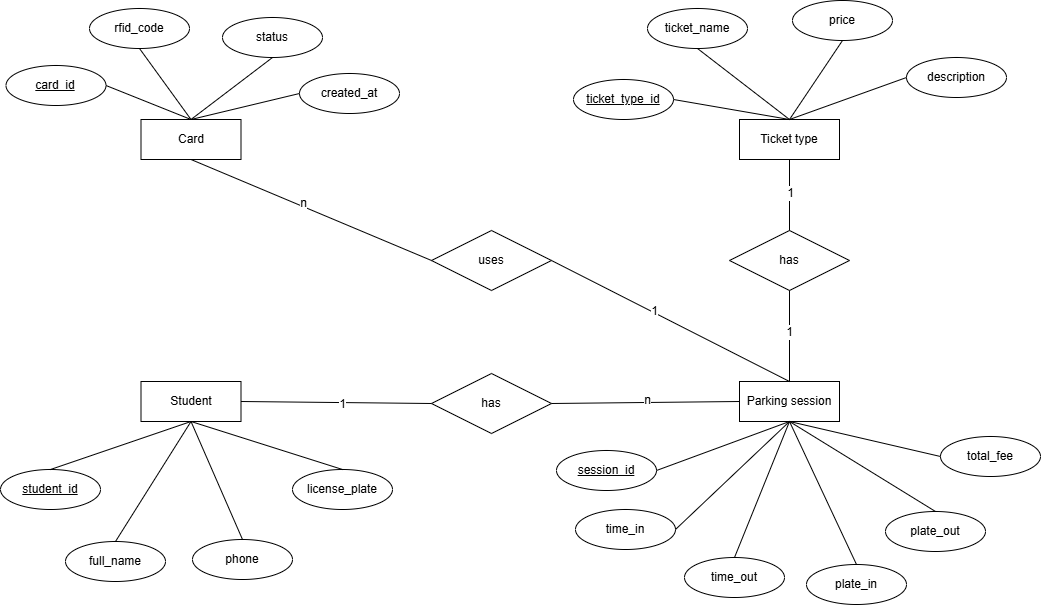

The diagram above was exported from draw.io. Its source (the exported page's mxGraphModel, read from the mxfile embedded in the PNG):
<mxGraphModel dx="1106" dy="607" grid="0" gridSize="10" guides="1" tooltips="1" connect="1" arrows="1" fold="1" page="1" pageScale="1" pageWidth="1100" pageHeight="850" background="#ffffff" math="0" shadow="0">
  <root>
    <mxCell id="0" />
    <mxCell id="1" parent="0" />
    <mxCell id="yylShifv6M33kDJ6KkZ4-2" parent="1" style="whiteSpace=wrap;html=1;align=center;" value="Card" vertex="1">
      <mxGeometry height="40" width="100" x="185.5" y="254" as="geometry" />
    </mxCell>
    <mxCell id="yylShifv6M33kDJ6KkZ4-3" parent="1" style="whiteSpace=wrap;html=1;align=center;" value="Parking session" vertex="1">
      <mxGeometry height="40" width="100" x="784" y="516" as="geometry" />
    </mxCell>
    <mxCell id="yylShifv6M33kDJ6KkZ4-4" parent="1" style="whiteSpace=wrap;html=1;align=center;" value="Student" vertex="1">
      <mxGeometry height="40" width="100" x="185.5" y="516" as="geometry" />
    </mxCell>
    <mxCell id="yylShifv6M33kDJ6KkZ4-5" parent="1" style="whiteSpace=wrap;html=1;align=center;" value="Ticket type" vertex="1">
      <mxGeometry height="40" width="100" x="784" y="254" as="geometry" />
    </mxCell>
    <mxCell id="yylShifv6M33kDJ6KkZ4-6" parent="1" style="ellipse;whiteSpace=wrap;html=1;align=center;fontStyle=4;" value="card_id" vertex="1">
      <mxGeometry height="40" width="100" x="50.5" y="200" as="geometry" />
    </mxCell>
    <mxCell id="yylShifv6M33kDJ6KkZ4-7" parent="1" style="ellipse;whiteSpace=wrap;html=1;align=center;" value="rfid_code" vertex="1">
      <mxGeometry height="40" width="100" x="134" y="143" as="geometry" />
    </mxCell>
    <mxCell id="yylShifv6M33kDJ6KkZ4-8" parent="1" style="ellipse;whiteSpace=wrap;html=1;align=center;" value="status" vertex="1">
      <mxGeometry height="40" width="100" x="267" y="152" as="geometry" />
    </mxCell>
    <mxCell id="yylShifv6M33kDJ6KkZ4-9" parent="1" style="ellipse;whiteSpace=wrap;html=1;align=center;" value="created_at" vertex="1">
      <mxGeometry height="40" width="100" x="344" y="208" as="geometry" />
    </mxCell>
    <mxCell id="yylShifv6M33kDJ6KkZ4-10" parent="1" style="ellipse;whiteSpace=wrap;html=1;align=center;fontStyle=4;" value="ticket_type_id" vertex="1">
      <mxGeometry height="40" width="100" x="618" y="214" as="geometry" />
    </mxCell>
    <mxCell id="yylShifv6M33kDJ6KkZ4-11" parent="1" style="ellipse;whiteSpace=wrap;html=1;align=center;" value="ticket_name" vertex="1">
      <mxGeometry height="40" width="100" x="692" y="143" as="geometry" />
    </mxCell>
    <mxCell id="yylShifv6M33kDJ6KkZ4-12" parent="1" style="ellipse;whiteSpace=wrap;html=1;align=center;" value="price" vertex="1">
      <mxGeometry height="40" width="100" x="837" y="135" as="geometry" />
    </mxCell>
    <mxCell id="yylShifv6M33kDJ6KkZ4-13" parent="1" style="ellipse;whiteSpace=wrap;html=1;align=center;" value="description" vertex="1">
      <mxGeometry height="40" width="100" x="951" y="192" as="geometry" />
    </mxCell>
    <mxCell id="yylShifv6M33kDJ6KkZ4-14" parent="1" style="shape=rhombus;perimeter=rhombusPerimeter;whiteSpace=wrap;html=1;align=center;" value="has" vertex="1">
      <mxGeometry height="60" width="120" x="774" y="365" as="geometry" />
    </mxCell>
    <mxCell id="yylShifv6M33kDJ6KkZ4-15" parent="1" style="shape=rhombus;perimeter=rhombusPerimeter;whiteSpace=wrap;html=1;align=center;" value="uses" vertex="1">
      <mxGeometry height="60" width="120" x="476" y="365" as="geometry" />
    </mxCell>
    <mxCell id="yylShifv6M33kDJ6KkZ4-16" parent="1" style="shape=rhombus;perimeter=rhombusPerimeter;whiteSpace=wrap;html=1;align=center;" value="has" vertex="1">
      <mxGeometry height="60" width="120" x="476" y="508" as="geometry" />
    </mxCell>
    <mxCell id="yylShifv6M33kDJ6KkZ4-17" parent="1" style="ellipse;whiteSpace=wrap;html=1;align=center;fontStyle=4;" value="student_id" vertex="1">
      <mxGeometry height="40" width="100" x="45" y="604" as="geometry" />
    </mxCell>
    <mxCell id="yylShifv6M33kDJ6KkZ4-18" parent="1" style="ellipse;whiteSpace=wrap;html=1;align=center;" value="full_name" vertex="1">
      <mxGeometry height="40" width="100" x="110" y="676" as="geometry" />
    </mxCell>
    <mxCell id="yylShifv6M33kDJ6KkZ4-19" parent="1" style="ellipse;whiteSpace=wrap;html=1;align=center;" value="phone" vertex="1">
      <mxGeometry height="40" width="100" x="237" y="674" as="geometry" />
    </mxCell>
    <mxCell id="yylShifv6M33kDJ6KkZ4-20" parent="1" style="ellipse;whiteSpace=wrap;html=1;align=center;" value="license_plate" vertex="1">
      <mxGeometry height="40" width="100" x="337" y="604" as="geometry" />
    </mxCell>
    <mxCell id="yylShifv6M33kDJ6KkZ4-21" parent="1" style="ellipse;whiteSpace=wrap;html=1;align=center;" value="total_fee" vertex="1">
      <mxGeometry height="40" width="100" x="985" y="571" as="geometry" />
    </mxCell>
    <mxCell id="yylShifv6M33kDJ6KkZ4-22" parent="1" style="ellipse;whiteSpace=wrap;html=1;align=center;" value="plate_out" vertex="1">
      <mxGeometry height="40" width="100" x="930" y="646" as="geometry" />
    </mxCell>
    <mxCell id="yylShifv6M33kDJ6KkZ4-23" parent="1" style="ellipse;whiteSpace=wrap;html=1;align=center;" value="plate_in" vertex="1">
      <mxGeometry height="40" width="100" x="851" y="699" as="geometry" />
    </mxCell>
    <mxCell id="yylShifv6M33kDJ6KkZ4-24" parent="1" style="ellipse;whiteSpace=wrap;html=1;align=center;" value="time_out" vertex="1">
      <mxGeometry height="40" width="100" x="729" y="692" as="geometry" />
    </mxCell>
    <mxCell id="yylShifv6M33kDJ6KkZ4-25" parent="1" style="ellipse;whiteSpace=wrap;html=1;align=center;" value="time_in" vertex="1">
      <mxGeometry height="40" width="100" x="620" y="644" as="geometry" />
    </mxCell>
    <mxCell id="yylShifv6M33kDJ6KkZ4-26" parent="1" style="ellipse;whiteSpace=wrap;html=1;align=center;fontStyle=4;" value="session_id" vertex="1">
      <mxGeometry height="40" width="100" x="601" y="585" as="geometry" />
    </mxCell>
    <mxCell id="yylShifv6M33kDJ6KkZ4-28" edge="1" parent="1" source="yylShifv6M33kDJ6KkZ4-2" style="endArrow=none;html=1;rounded=0;fontSize=12;startSize=8;endSize=8;curved=1;exitX=0.5;exitY=0;exitDx=0;exitDy=0;entryX=1;entryY=0.5;entryDx=0;entryDy=0;" target="yylShifv6M33kDJ6KkZ4-6" value="">
      <mxGeometry relative="1" as="geometry">
        <mxPoint x="514.5" y="391" as="sourcePoint" />
        <mxPoint x="674.5" y="391" as="targetPoint" />
      </mxGeometry>
    </mxCell>
    <mxCell id="yylShifv6M33kDJ6KkZ4-29" edge="1" parent="1" source="yylShifv6M33kDJ6KkZ4-3" style="endArrow=none;html=1;rounded=0;fontSize=12;startSize=8;endSize=8;curved=1;entryX=0;entryY=0.5;entryDx=0;entryDy=0;exitX=0.5;exitY=1;exitDx=0;exitDy=0;" target="yylShifv6M33kDJ6KkZ4-21" value="">
      <mxGeometry relative="1" as="geometry">
        <mxPoint x="474" y="420" as="sourcePoint" />
        <mxPoint x="634" y="420" as="targetPoint" />
      </mxGeometry>
    </mxCell>
    <mxCell id="yylShifv6M33kDJ6KkZ4-30" edge="1" parent="1" source="yylShifv6M33kDJ6KkZ4-3" style="endArrow=none;html=1;rounded=0;fontSize=12;startSize=8;endSize=8;curved=1;entryX=0.5;entryY=0;entryDx=0;entryDy=0;exitX=0.5;exitY=1;exitDx=0;exitDy=0;" target="yylShifv6M33kDJ6KkZ4-22" value="">
      <mxGeometry relative="1" as="geometry">
        <mxPoint x="474" y="420" as="sourcePoint" />
        <mxPoint x="634" y="420" as="targetPoint" />
      </mxGeometry>
    </mxCell>
    <mxCell id="yylShifv6M33kDJ6KkZ4-31" edge="1" parent="1" source="yylShifv6M33kDJ6KkZ4-3" style="endArrow=none;html=1;rounded=0;fontSize=12;startSize=8;endSize=8;curved=1;entryX=0.5;entryY=0;entryDx=0;entryDy=0;exitX=0.5;exitY=1;exitDx=0;exitDy=0;" target="yylShifv6M33kDJ6KkZ4-23" value="">
      <mxGeometry relative="1" as="geometry">
        <mxPoint x="474" y="420" as="sourcePoint" />
        <mxPoint x="634" y="420" as="targetPoint" />
      </mxGeometry>
    </mxCell>
    <mxCell id="yylShifv6M33kDJ6KkZ4-32" edge="1" parent="1" source="yylShifv6M33kDJ6KkZ4-24" style="endArrow=none;html=1;rounded=0;fontSize=12;startSize=8;endSize=8;curved=1;exitX=0.5;exitY=0;exitDx=0;exitDy=0;entryX=0.5;entryY=1;entryDx=0;entryDy=0;" target="yylShifv6M33kDJ6KkZ4-3" value="">
      <mxGeometry relative="1" as="geometry">
        <mxPoint x="474" y="420" as="sourcePoint" />
        <mxPoint x="634" y="420" as="targetPoint" />
      </mxGeometry>
    </mxCell>
    <mxCell id="yylShifv6M33kDJ6KkZ4-33" edge="1" parent="1" source="yylShifv6M33kDJ6KkZ4-25" style="endArrow=none;html=1;rounded=0;fontSize=12;startSize=8;endSize=8;curved=1;entryX=0.5;entryY=1;entryDx=0;entryDy=0;exitX=1;exitY=0.5;exitDx=0;exitDy=0;" target="yylShifv6M33kDJ6KkZ4-3" value="">
      <mxGeometry relative="1" as="geometry">
        <mxPoint x="474" y="420" as="sourcePoint" />
        <mxPoint x="634" y="420" as="targetPoint" />
      </mxGeometry>
    </mxCell>
    <mxCell id="yylShifv6M33kDJ6KkZ4-34" edge="1" parent="1" source="yylShifv6M33kDJ6KkZ4-3" style="endArrow=none;html=1;rounded=0;fontSize=12;startSize=8;endSize=8;curved=1;exitX=0.5;exitY=1;exitDx=0;exitDy=0;entryX=1;entryY=0.5;entryDx=0;entryDy=0;" target="yylShifv6M33kDJ6KkZ4-26" value="">
      <mxGeometry relative="1" as="geometry">
        <mxPoint x="474" y="420" as="sourcePoint" />
        <mxPoint x="634" y="420" as="targetPoint" />
      </mxGeometry>
    </mxCell>
    <mxCell id="yylShifv6M33kDJ6KkZ4-35" edge="1" parent="1" source="yylShifv6M33kDJ6KkZ4-4" style="endArrow=none;html=1;rounded=0;fontSize=12;startSize=8;endSize=8;curved=1;entryX=0.5;entryY=0;entryDx=0;entryDy=0;exitX=0.5;exitY=1;exitDx=0;exitDy=0;" target="yylShifv6M33kDJ6KkZ4-20" value="">
      <mxGeometry relative="1" as="geometry">
        <mxPoint x="474" y="420" as="sourcePoint" />
        <mxPoint x="634" y="420" as="targetPoint" />
      </mxGeometry>
    </mxCell>
    <mxCell id="yylShifv6M33kDJ6KkZ4-36" edge="1" parent="1" source="yylShifv6M33kDJ6KkZ4-4" style="endArrow=none;html=1;rounded=0;fontSize=12;startSize=8;endSize=8;curved=1;exitX=0.5;exitY=1;exitDx=0;exitDy=0;entryX=0.5;entryY=0;entryDx=0;entryDy=0;" target="yylShifv6M33kDJ6KkZ4-19" value="">
      <mxGeometry relative="1" as="geometry">
        <mxPoint x="474" y="420" as="sourcePoint" />
        <mxPoint x="634" y="420" as="targetPoint" />
      </mxGeometry>
    </mxCell>
    <mxCell id="yylShifv6M33kDJ6KkZ4-37" edge="1" parent="1" source="yylShifv6M33kDJ6KkZ4-4" style="endArrow=none;html=1;rounded=0;fontSize=12;startSize=8;endSize=8;curved=1;exitX=0.5;exitY=1;exitDx=0;exitDy=0;entryX=0.5;entryY=0;entryDx=0;entryDy=0;" target="yylShifv6M33kDJ6KkZ4-18" value="">
      <mxGeometry relative="1" as="geometry">
        <mxPoint x="474" y="420" as="sourcePoint" />
        <mxPoint x="634" y="420" as="targetPoint" />
      </mxGeometry>
    </mxCell>
    <mxCell id="yylShifv6M33kDJ6KkZ4-38" edge="1" parent="1" source="yylShifv6M33kDJ6KkZ4-4" style="endArrow=none;html=1;rounded=0;fontSize=12;startSize=8;endSize=8;curved=1;exitX=0.5;exitY=1;exitDx=0;exitDy=0;entryX=0.5;entryY=0;entryDx=0;entryDy=0;" target="yylShifv6M33kDJ6KkZ4-17" value="">
      <mxGeometry relative="1" as="geometry">
        <mxPoint x="474" y="420" as="sourcePoint" />
        <mxPoint x="634" y="420" as="targetPoint" />
      </mxGeometry>
    </mxCell>
    <mxCell id="yylShifv6M33kDJ6KkZ4-39" edge="1" parent="1" source="yylShifv6M33kDJ6KkZ4-5" style="endArrow=none;html=1;rounded=0;fontSize=12;startSize=8;endSize=8;curved=1;entryX=0;entryY=0.5;entryDx=0;entryDy=0;exitX=0.5;exitY=0;exitDx=0;exitDy=0;" target="yylShifv6M33kDJ6KkZ4-13" value="">
      <mxGeometry relative="1" as="geometry">
        <mxPoint x="474" y="420" as="sourcePoint" />
        <mxPoint x="634" y="420" as="targetPoint" />
      </mxGeometry>
    </mxCell>
    <mxCell id="yylShifv6M33kDJ6KkZ4-40" edge="1" parent="1" source="yylShifv6M33kDJ6KkZ4-12" style="endArrow=none;html=1;rounded=0;fontSize=12;startSize=8;endSize=8;curved=1;exitX=0.5;exitY=1;exitDx=0;exitDy=0;entryX=0.5;entryY=0;entryDx=0;entryDy=0;" target="yylShifv6M33kDJ6KkZ4-5" value="">
      <mxGeometry relative="1" as="geometry">
        <mxPoint x="474" y="420" as="sourcePoint" />
        <mxPoint x="634" y="420" as="targetPoint" />
      </mxGeometry>
    </mxCell>
    <mxCell id="yylShifv6M33kDJ6KkZ4-41" edge="1" parent="1" source="yylShifv6M33kDJ6KkZ4-11" style="endArrow=none;html=1;rounded=0;fontSize=12;startSize=8;endSize=8;curved=1;entryX=0.5;entryY=0;entryDx=0;entryDy=0;exitX=0.5;exitY=1;exitDx=0;exitDy=0;" target="yylShifv6M33kDJ6KkZ4-5" value="">
      <mxGeometry relative="1" as="geometry">
        <mxPoint x="474" y="420" as="sourcePoint" />
        <mxPoint x="634" y="420" as="targetPoint" />
      </mxGeometry>
    </mxCell>
    <mxCell id="yylShifv6M33kDJ6KkZ4-42" edge="1" parent="1" source="yylShifv6M33kDJ6KkZ4-5" style="endArrow=none;html=1;rounded=0;fontSize=12;startSize=8;endSize=8;curved=1;exitX=0.5;exitY=0;exitDx=0;exitDy=0;entryX=1;entryY=0.5;entryDx=0;entryDy=0;" target="yylShifv6M33kDJ6KkZ4-10" value="">
      <mxGeometry relative="1" as="geometry">
        <mxPoint x="474" y="420" as="sourcePoint" />
        <mxPoint x="634" y="420" as="targetPoint" />
      </mxGeometry>
    </mxCell>
    <mxCell id="yylShifv6M33kDJ6KkZ4-43" edge="1" parent="1" source="yylShifv6M33kDJ6KkZ4-2" style="endArrow=none;html=1;rounded=0;fontSize=12;startSize=8;endSize=8;curved=1;entryX=0;entryY=0.5;entryDx=0;entryDy=0;exitX=0.5;exitY=0;exitDx=0;exitDy=0;" target="yylShifv6M33kDJ6KkZ4-9" value="">
      <mxGeometry relative="1" as="geometry">
        <mxPoint x="514.5" y="391" as="sourcePoint" />
        <mxPoint x="674.5" y="391" as="targetPoint" />
      </mxGeometry>
    </mxCell>
    <mxCell id="yylShifv6M33kDJ6KkZ4-44" edge="1" parent="1" source="yylShifv6M33kDJ6KkZ4-2" style="endArrow=none;html=1;rounded=0;fontSize=12;startSize=8;endSize=8;curved=1;entryX=0.5;entryY=1;entryDx=0;entryDy=0;exitX=0.5;exitY=0;exitDx=0;exitDy=0;" target="yylShifv6M33kDJ6KkZ4-8" value="">
      <mxGeometry relative="1" as="geometry">
        <mxPoint x="514.5" y="391" as="sourcePoint" />
        <mxPoint x="674.5" y="391" as="targetPoint" />
      </mxGeometry>
    </mxCell>
    <mxCell id="yylShifv6M33kDJ6KkZ4-45" edge="1" parent="1" source="yylShifv6M33kDJ6KkZ4-2" style="endArrow=none;html=1;rounded=0;fontSize=12;startSize=8;endSize=8;curved=1;exitX=0.5;exitY=0;exitDx=0;exitDy=0;entryX=0.5;entryY=1;entryDx=0;entryDy=0;" target="yylShifv6M33kDJ6KkZ4-7" value="">
      <mxGeometry relative="1" as="geometry">
        <mxPoint x="514.5" y="391" as="sourcePoint" />
        <mxPoint x="674.5" y="391" as="targetPoint" />
      </mxGeometry>
    </mxCell>
    <mxCell id="yylShifv6M33kDJ6KkZ4-46" edge="1" parent="1" source="yylShifv6M33kDJ6KkZ4-16" style="endArrow=none;html=1;rounded=0;fontSize=12;startSize=8;endSize=8;curved=1;entryX=1;entryY=0.5;entryDx=0;entryDy=0;exitX=0;exitY=0.5;exitDx=0;exitDy=0;" target="yylShifv6M33kDJ6KkZ4-4" value="">
      <mxGeometry relative="1" as="geometry">
        <mxPoint x="474" y="574" as="sourcePoint" />
        <mxPoint x="634" y="574" as="targetPoint" />
      </mxGeometry>
    </mxCell>
    <mxCell id="yylShifv6M33kDJ6KkZ4-57" connectable="0" parent="yylShifv6M33kDJ6KkZ4-46" style="edgeLabel;html=1;align=center;verticalAlign=middle;resizable=0;points=[];fontSize=12;" value="1" vertex="1">
      <mxGeometry relative="1" x="-0.0521" y="1" as="geometry">
        <mxPoint as="offset" />
      </mxGeometry>
    </mxCell>
    <mxCell id="yylShifv6M33kDJ6KkZ4-47" edge="1" parent="1" source="yylShifv6M33kDJ6KkZ4-16" style="endArrow=none;html=1;rounded=0;fontSize=12;startSize=8;endSize=8;curved=1;entryX=0;entryY=0.5;entryDx=0;entryDy=0;exitX=1;exitY=0.5;exitDx=0;exitDy=0;" target="yylShifv6M33kDJ6KkZ4-3" value="">
      <mxGeometry relative="1" as="geometry">
        <mxPoint x="474" y="574" as="sourcePoint" />
        <mxPoint x="634" y="574" as="targetPoint" />
      </mxGeometry>
    </mxCell>
    <mxCell id="yylShifv6M33kDJ6KkZ4-58" connectable="0" parent="yylShifv6M33kDJ6KkZ4-47" style="edgeLabel;html=1;align=center;verticalAlign=middle;resizable=0;points=[];fontSize=12;" value="n" vertex="1">
      <mxGeometry relative="1" x="-0.0001" y="3" as="geometry">
        <mxPoint x="1" as="offset" />
      </mxGeometry>
    </mxCell>
    <mxCell id="yylShifv6M33kDJ6KkZ4-48" edge="1" parent="1" source="yylShifv6M33kDJ6KkZ4-2" style="endArrow=none;html=1;rounded=0;fontSize=12;startSize=8;endSize=8;curved=1;entryX=0;entryY=0.5;entryDx=0;entryDy=0;exitX=0.5;exitY=1;exitDx=0;exitDy=0;" target="yylShifv6M33kDJ6KkZ4-15" value="">
      <mxGeometry relative="1" as="geometry">
        <mxPoint x="474" y="574" as="sourcePoint" />
        <mxPoint x="634" y="574" as="targetPoint" />
      </mxGeometry>
    </mxCell>
    <mxCell id="yylShifv6M33kDJ6KkZ4-56" connectable="0" parent="yylShifv6M33kDJ6KkZ4-48" style="edgeLabel;html=1;align=center;verticalAlign=middle;resizable=0;points=[];fontSize=12;" value="n" vertex="1">
      <mxGeometry relative="1" x="-0.0865" y="3" as="geometry">
        <mxPoint x="1" as="offset" />
      </mxGeometry>
    </mxCell>
    <mxCell id="yylShifv6M33kDJ6KkZ4-49" edge="1" parent="1" source="yylShifv6M33kDJ6KkZ4-3" style="endArrow=none;html=1;rounded=0;fontSize=12;startSize=8;endSize=8;curved=1;entryX=1;entryY=0.5;entryDx=0;entryDy=0;exitX=0.5;exitY=0;exitDx=0;exitDy=0;" target="yylShifv6M33kDJ6KkZ4-15" value="">
      <mxGeometry relative="1" as="geometry">
        <mxPoint x="474" y="574" as="sourcePoint" />
        <mxPoint x="634" y="574" as="targetPoint" />
      </mxGeometry>
    </mxCell>
    <mxCell id="yylShifv6M33kDJ6KkZ4-55" connectable="0" parent="yylShifv6M33kDJ6KkZ4-49" style="edgeLabel;html=1;align=center;verticalAlign=middle;resizable=0;points=[];fontSize=12;" value="1" vertex="1">
      <mxGeometry relative="1" x="0.1492" y="-2" as="geometry">
        <mxPoint as="offset" />
      </mxGeometry>
    </mxCell>
    <mxCell id="yylShifv6M33kDJ6KkZ4-50" edge="1" parent="1" source="yylShifv6M33kDJ6KkZ4-5" style="endArrow=none;html=1;rounded=0;fontSize=12;startSize=8;endSize=8;curved=1;entryX=0.5;entryY=0;entryDx=0;entryDy=0;exitX=0.5;exitY=1;exitDx=0;exitDy=0;" target="yylShifv6M33kDJ6KkZ4-14" value="">
      <mxGeometry relative="1" as="geometry">
        <mxPoint x="474" y="574" as="sourcePoint" />
        <mxPoint x="634" y="574" as="targetPoint" />
      </mxGeometry>
    </mxCell>
    <mxCell id="yylShifv6M33kDJ6KkZ4-60" connectable="0" parent="yylShifv6M33kDJ6KkZ4-50" style="edgeLabel;html=1;align=center;verticalAlign=middle;resizable=0;points=[];fontSize=12;" value="1" vertex="1">
      <mxGeometry relative="1" x="-0.0784" y="2" as="geometry">
        <mxPoint x="-2" as="offset" />
      </mxGeometry>
    </mxCell>
    <mxCell id="yylShifv6M33kDJ6KkZ4-51" edge="1" parent="1" source="yylShifv6M33kDJ6KkZ4-14" style="endArrow=none;html=1;rounded=0;fontSize=12;startSize=8;endSize=8;curved=1;entryX=0.5;entryY=0;entryDx=0;entryDy=0;exitX=0.5;exitY=1;exitDx=0;exitDy=0;" target="yylShifv6M33kDJ6KkZ4-3" value="">
      <mxGeometry relative="1" as="geometry">
        <mxPoint x="474" y="574" as="sourcePoint" />
        <mxPoint x="634" y="574" as="targetPoint" />
      </mxGeometry>
    </mxCell>
    <mxCell id="yylShifv6M33kDJ6KkZ4-59" connectable="0" parent="yylShifv6M33kDJ6KkZ4-51" style="edgeLabel;html=1;align=center;verticalAlign=middle;resizable=0;points=[];fontSize=12;" value="1" vertex="1">
      <mxGeometry relative="1" x="-0.0831" y="-1" as="geometry">
        <mxPoint as="offset" />
      </mxGeometry>
    </mxCell>
  </root>
</mxGraphModel>